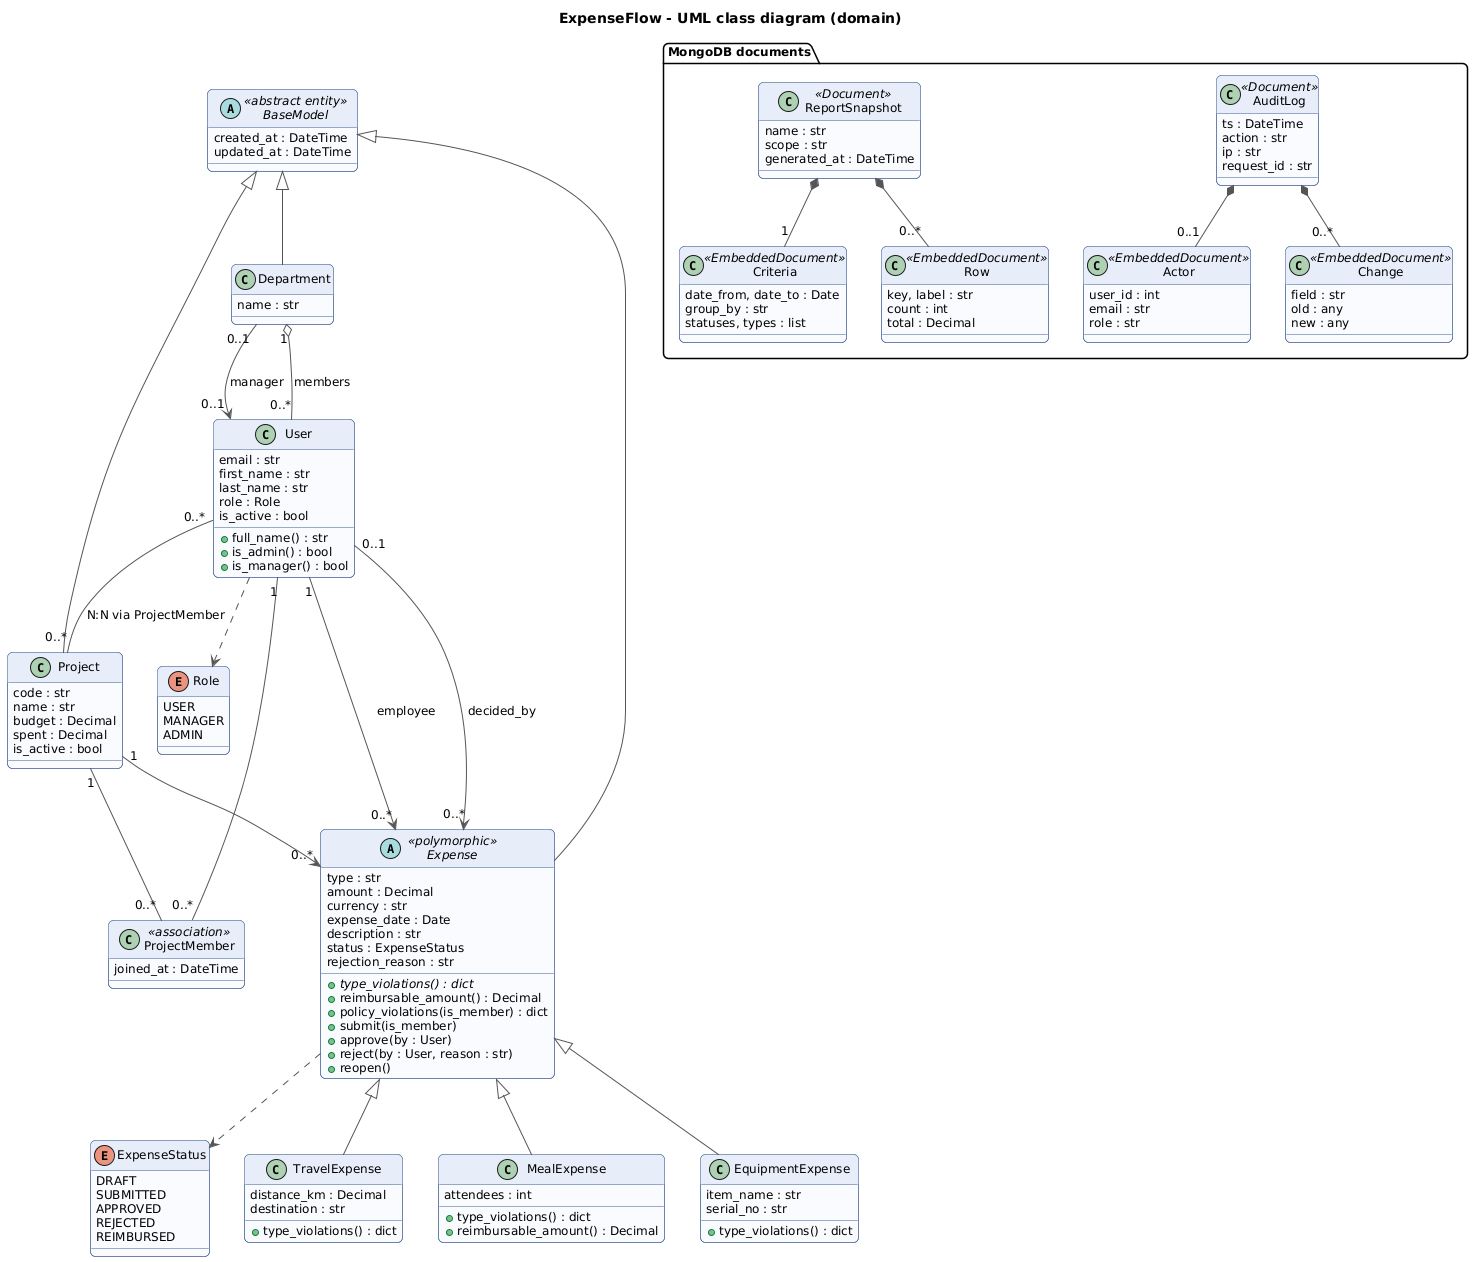

The diagram above was rendered by PlantUML. Its source (embedded in the PNG):
@startuml class
!include _style.iuml
title ExpenseFlow - UML class diagram (domain)

abstract class BaseModel <<abstract entity>> {
  created_at : DateTime
  updated_at : DateTime
}
enum Role {
  USER
  MANAGER
  ADMIN
}
enum ExpenseStatus {
  DRAFT
  SUBMITTED
  APPROVED
  REJECTED
  REIMBURSED
}
class User {
  email : str
  first_name : str
  last_name : str
  role : Role
  is_active : bool
  +full_name() : str
  +is_admin() : bool
  +is_manager() : bool
}
class Department {
  name : str
}
class Project {
  code : str
  name : str
  budget : Decimal
  spent : Decimal
  is_active : bool
}
class ProjectMember <<association>> {
  joined_at : DateTime
}
abstract class Expense <<polymorphic>> {
  type : str
  amount : Decimal
  currency : str
  expense_date : Date
  description : str
  status : ExpenseStatus
  rejection_reason : str
  +{abstract} type_violations() : dict
  +reimbursable_amount() : Decimal
  +policy_violations(is_member) : dict
  +submit(is_member)
  +approve(by : User)
  +reject(by : User, reason : str)
  +reopen()
}
class TravelExpense {
  distance_km : Decimal
  destination : str
  +type_violations() : dict
}
class MealExpense {
  attendees : int
  +type_violations() : dict
  +reimbursable_amount() : Decimal
}
class EquipmentExpense {
  item_name : str
  serial_no : str
  +type_violations() : dict
}

BaseModel <|-- Department
BaseModel <|-- Project
BaseModel <|-- Expense
Expense <|-- TravelExpense
Expense <|-- MealExpense
Expense <|-- EquipmentExpense

Department "1" o-- "0..*" User : members
Department "0..1" --> "0..1" User : manager
User "1" -- "0..*" ProjectMember
Project "1" -- "0..*" ProjectMember
User "0..*" -- "0..*" Project : N:N via ProjectMember
User "1" --> "0..*" Expense : employee
Project "1" --> "0..*" Expense
User "0..1" --> "0..*" Expense : decided_by
User ..> Role
Expense ..> ExpenseStatus

package "MongoDB documents" {
  class AuditLog <<Document>> {
    ts : DateTime
    action : str
    ip : str
    request_id : str
  }
  class Actor <<EmbeddedDocument>> {
    user_id : int
    email : str
    role : str
  }
  class Change <<EmbeddedDocument>> {
    field : str
    old : any
    new : any
  }
  class ReportSnapshot <<Document>> {
    name : str
    scope : str
    generated_at : DateTime
  }
  class Criteria <<EmbeddedDocument>> {
    date_from, date_to : Date
    group_by : str
    statuses, types : list
  }
  class Row <<EmbeddedDocument>> {
    key, label : str
    count : int
    total : Decimal
  }
  AuditLog *-- "0..1" Actor
  AuditLog *-- "0..*" Change
  ReportSnapshot *-- "1" Criteria
  ReportSnapshot *-- "0..*" Row
}
@enduml